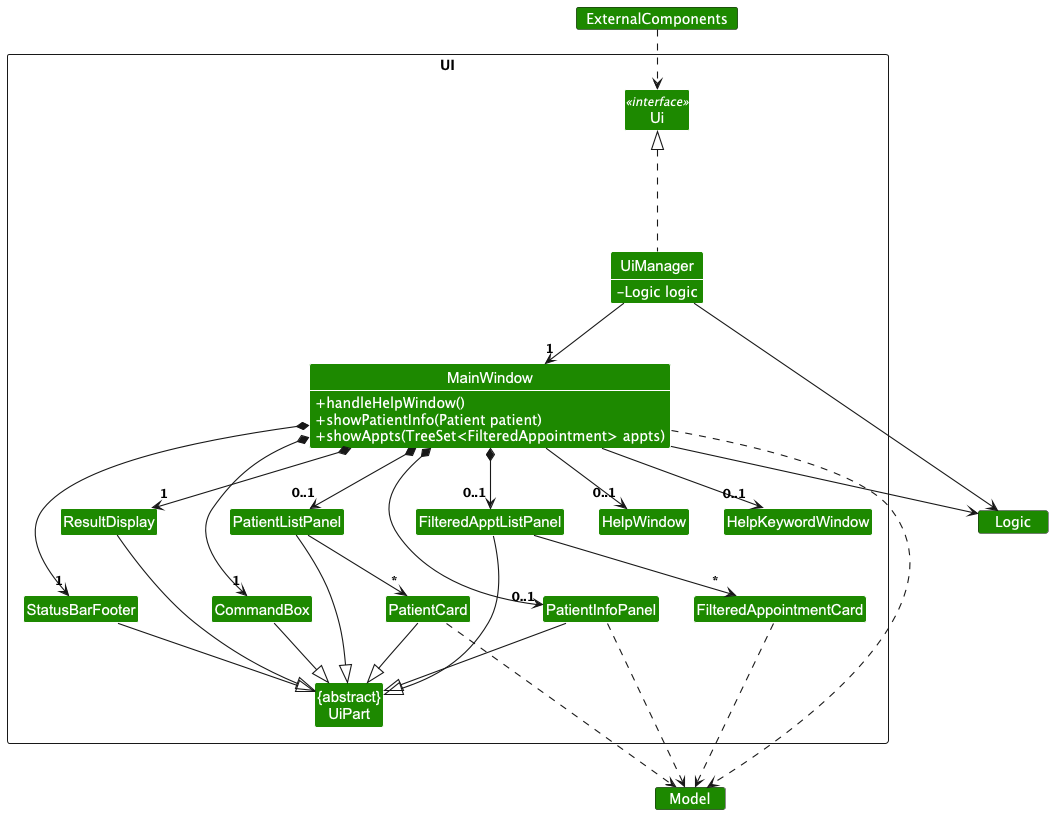

The diagram above was rendered by PlantUML. Its source (embedded in the PNG):
@startuml UiClassDiagram

!include style.puml
top to bottom direction
skinparam arrowThickness 1.1
skinparam classBackgroundColor UI_COLOR
skinparam classAttributeIconSize 0
skinparam CardFontColor White
skinparam CardBackgroundColor UI_COLOR
package "UI" <<Rectangle>> {
    Class Ui <<interface>>

    class UiManager {
        <color:#FFFFFF>-Logic logic
    }

    class MainWindow {
        <color:#FFFFFF>+handleHelpWindow()
        <color:#FFFFFF>+showPatientInfo(Patient patient)
        <color:#FFFFFF>+showAppts(TreeSet<FilteredAppointment> appts)
    }

    Class HelpWindow
    Class HelpKeywordWindow
    Class ResultDisplay
    Class PatientListPanel
    Class PatientCard

    class StatusBarFooter {

    }

    class CommandBox {

    }

    class FilteredApptListPanel {

    }

    class FilteredAppointmentCard {

    }

    class PatientInfoPanel {

    }

    class "{abstract}\nUiPart" {

    }
}

package Model <<Card>> {
}

package Logic <<Card>> {


}

package ExternalComponents <<Card>> {
}


ExternalComponents ..> Ui
Ui <|-.- UiManager
MainWindow --> Logic
UiManager --> Logic
UiManager --> "1" MainWindow
MainWindow *--> "1" CommandBox
MainWindow *--> "1" ResultDisplay
MainWindow *--> "0..1" PatientListPanel
MainWindow *--> "1" StatusBarFooter
MainWindow *--> "0..1" FilteredApptListPanel
MainWindow *--> "0..1" PatientInfoPanel
MainWindow --> "0..1" HelpWindow
MainWindow --> "0..1" HelpKeywordWindow
FilteredApptListPanel -down-> "*" FilteredAppointmentCard
PatientListPanel --> "*" PatientCard
MainWindow -.-> Model
PatientCard -.-> Model
PatientInfoPanel -.-> Model
FilteredAppointmentCard -.-> Model
"{abstract}\nUiPart" <|-up- CommandBox
"{abstract}\nUiPart" <|-up- ResultDisplay
"{abstract}\nUiPart" <|-up- PatientListPanel
"{abstract}\nUiPart" <|-up- StatusBarFooter
"{abstract}\nUiPart" <|-up- FilteredApptListPanel
"{abstract}\nUiPart" <|-up- PatientInfoPanel
"{abstract}\nUiPart" <|-up- PatientCard

@enduml